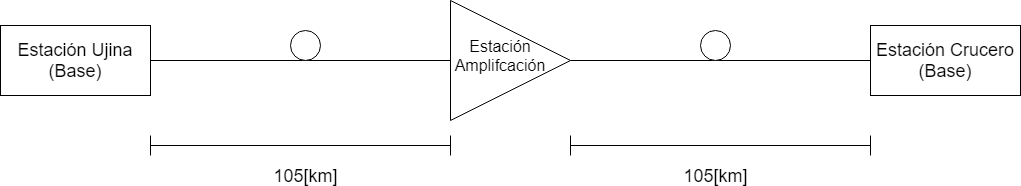

The diagram above was exported from draw.io. Its source (the exported page's mxGraphModel, read from the mxfile embedded in the PNG):
<mxGraphModel dx="1394" dy="747" grid="1" gridSize="10" guides="1" tooltips="1" connect="1" arrows="1" fold="1" page="1" pageScale="1" pageWidth="827" pageHeight="1169" math="0" shadow="0">
  <root>
    <mxCell id="0" />
    <mxCell id="1" parent="0" />
    <mxCell id="sBLIcu9N3HRccK9Kig1F-6" style="edgeStyle=orthogonalEdgeStyle;rounded=0;orthogonalLoop=1;jettySize=auto;html=1;exitX=1;exitY=0.5;exitDx=0;exitDy=0;entryX=0;entryY=0.5;entryDx=0;entryDy=0;endArrow=none;endFill=0;" parent="1" source="sBLIcu9N3HRccK9Kig1F-1" target="sBLIcu9N3HRccK9Kig1F-3" edge="1">
      <mxGeometry relative="1" as="geometry" />
    </mxCell>
    <mxCell id="sBLIcu9N3HRccK9Kig1F-1" value="&lt;font style=&quot;font-size: 18px&quot;&gt;Estación Ujina (Base)&lt;/font&gt;" style="rounded=0;whiteSpace=wrap;html=1;" parent="1" vertex="1">
      <mxGeometry x="50" y="290" width="150" height="70" as="geometry" />
    </mxCell>
    <mxCell id="sBLIcu9N3HRccK9Kig1F-5" value="" style="group" parent="1" vertex="1" connectable="0">
      <mxGeometry x="500" y="265" width="120" height="120" as="geometry" />
    </mxCell>
    <mxCell id="sBLIcu9N3HRccK9Kig1F-3" value="" style="triangle;whiteSpace=wrap;html=1;" parent="sBLIcu9N3HRccK9Kig1F-5" vertex="1">
      <mxGeometry width="120" height="120" as="geometry" />
    </mxCell>
    <mxCell id="sBLIcu9N3HRccK9Kig1F-4" value="&lt;span&gt;&lt;font style=&quot;font-size: 16px&quot;&gt;Estación Amplifcación&lt;/font&gt;&lt;/span&gt;" style="text;html=1;strokeColor=none;fillColor=none;align=center;verticalAlign=middle;whiteSpace=wrap;rounded=0;" parent="sBLIcu9N3HRccK9Kig1F-5" vertex="1">
      <mxGeometry x="30" y="45" width="40" height="20" as="geometry" />
    </mxCell>
    <mxCell id="sBLIcu9N3HRccK9Kig1F-7" value="" style="ellipse;whiteSpace=wrap;html=1;aspect=fixed;" parent="1" vertex="1">
      <mxGeometry x="340" y="295" width="30" height="30" as="geometry" />
    </mxCell>
    <mxCell id="sBLIcu9N3HRccK9Kig1F-11" value="" style="shape=crossbar;whiteSpace=wrap;html=1;rounded=1;strokeWidth=1;" parent="1" vertex="1">
      <mxGeometry x="200" y="400" width="300" height="20" as="geometry" />
    </mxCell>
    <mxCell id="sBLIcu9N3HRccK9Kig1F-12" value="&lt;font style=&quot;font-size: 18px&quot;&gt;105[km]&lt;/font&gt;" style="text;html=1;strokeColor=none;fillColor=none;align=center;verticalAlign=middle;whiteSpace=wrap;rounded=0;" parent="1" vertex="1">
      <mxGeometry x="335" y="430" width="40" height="20" as="geometry" />
    </mxCell>
    <mxCell id="sBLIcu9N3HRccK9Kig1F-19" value="" style="shape=crossbar;whiteSpace=wrap;html=1;rounded=1;strokeWidth=1;" parent="1" vertex="1">
      <mxGeometry x="620" y="400" width="300" height="20" as="geometry" />
    </mxCell>
    <mxCell id="sBLIcu9N3HRccK9Kig1F-20" value="&lt;font style=&quot;font-size: 18px&quot;&gt;105[km]&lt;/font&gt;" style="text;html=1;strokeColor=none;fillColor=none;align=center;verticalAlign=middle;whiteSpace=wrap;rounded=0;" parent="1" vertex="1">
      <mxGeometry x="745" y="430" width="40" height="20" as="geometry" />
    </mxCell>
    <mxCell id="sBLIcu9N3HRccK9Kig1F-21" style="edgeStyle=orthogonalEdgeStyle;rounded=0;orthogonalLoop=1;jettySize=auto;html=1;exitX=1;exitY=0.5;exitDx=0;exitDy=0;entryX=0;entryY=0.5;entryDx=0;entryDy=0;endArrow=none;endFill=0;" parent="1" edge="1" source="sBLIcu9N3HRccK9Kig1F-3">
      <mxGeometry relative="1" as="geometry">
        <mxPoint x="760" y="325" as="sourcePoint" />
        <mxPoint x="920" y="325" as="targetPoint" />
      </mxGeometry>
    </mxCell>
    <mxCell id="sBLIcu9N3HRccK9Kig1F-22" value="" style="ellipse;whiteSpace=wrap;html=1;aspect=fixed;" parent="1" vertex="1">
      <mxGeometry x="750" y="295" width="30" height="30" as="geometry" />
    </mxCell>
    <mxCell id="sBLIcu9N3HRccK9Kig1F-25" value="&lt;font style=&quot;font-size: 18px&quot;&gt;Estación Crucero (Base)&lt;/font&gt;" style="rounded=0;whiteSpace=wrap;html=1;" parent="1" vertex="1">
      <mxGeometry x="920" y="290" width="150" height="70" as="geometry" />
    </mxCell>
  </root>
</mxGraphModel>